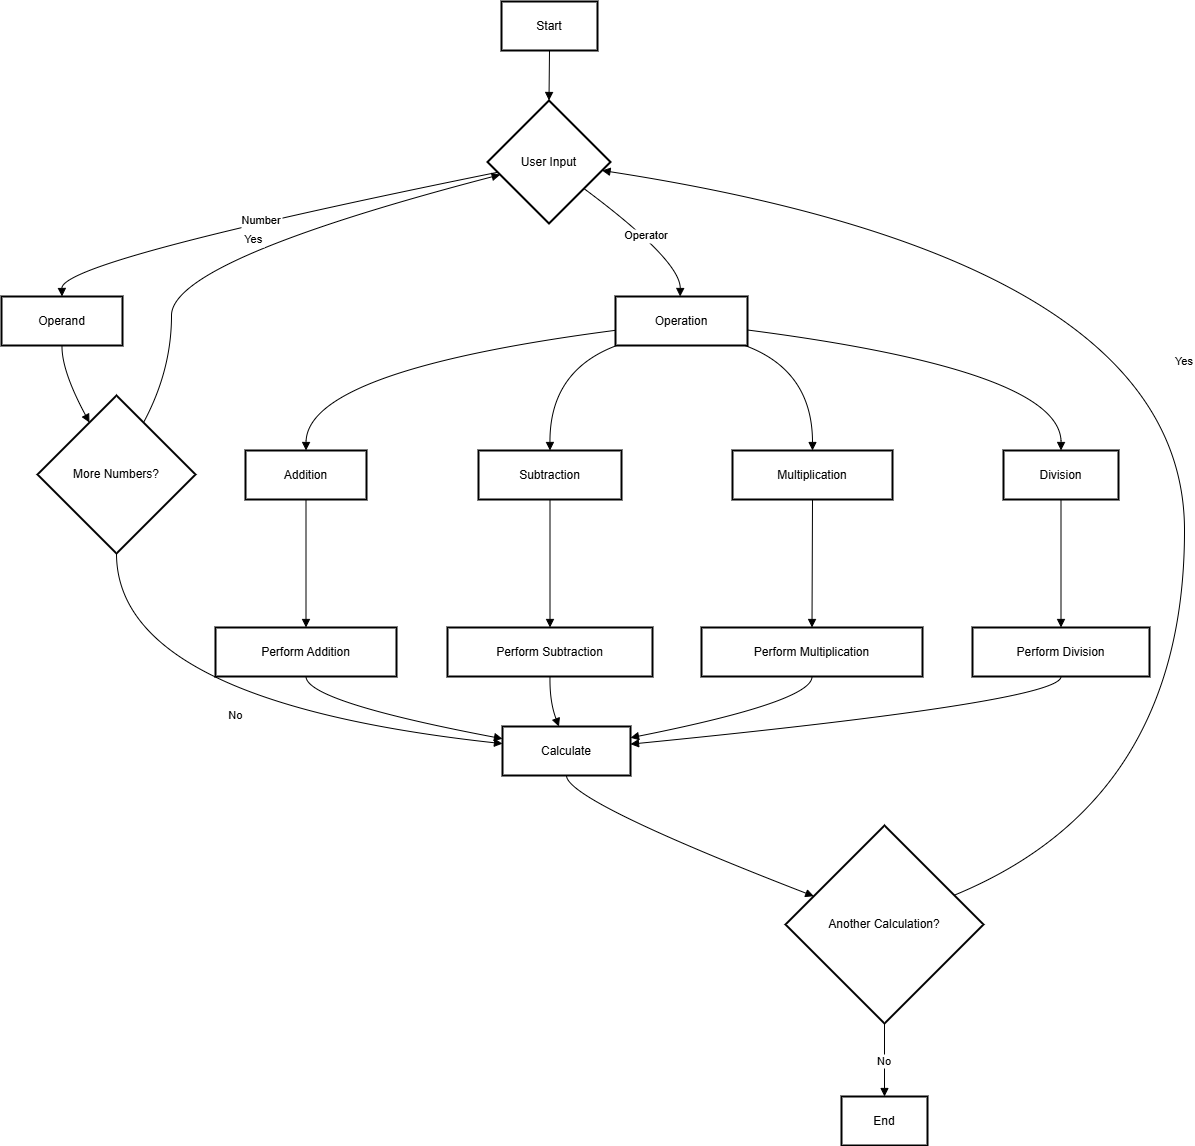

The diagram above was exported from draw.io. Its source (the exported page's mxGraphModel, read from the mxfile embedded in the PNG):
<mxGraphModel dx="1106" dy="609" grid="1" gridSize="10" guides="1" tooltips="1" connect="1" arrows="1" fold="1" page="1" pageScale="1" pageWidth="850" pageHeight="1100" math="0" shadow="0">
  <root>
    <mxCell id="0" />
    <mxCell id="1" parent="0" />
    <mxCell id="2" value="Start" style="whiteSpace=wrap;strokeWidth=2;" parent="1" vertex="1">
      <mxGeometry x="508" y="8" width="96" height="49" as="geometry" />
    </mxCell>
    <mxCell id="3" value="User Input" style="rhombus;strokeWidth=2;whiteSpace=wrap;" parent="1" vertex="1">
      <mxGeometry x="494" y="107" width="123" height="123" as="geometry" />
    </mxCell>
    <mxCell id="4" value="Operand" style="whiteSpace=wrap;strokeWidth=2;" parent="1" vertex="1">
      <mxGeometry x="8" y="303" width="121" height="49" as="geometry" />
    </mxCell>
    <mxCell id="5" value="Operation" style="whiteSpace=wrap;strokeWidth=2;" parent="1" vertex="1">
      <mxGeometry x="622" y="303" width="132" height="49" as="geometry" />
    </mxCell>
    <mxCell id="6" value="Addition" style="whiteSpace=wrap;strokeWidth=2;" parent="1" vertex="1">
      <mxGeometry x="252" y="457" width="121" height="49" as="geometry" />
    </mxCell>
    <mxCell id="7" value="Subtraction" style="whiteSpace=wrap;strokeWidth=2;" parent="1" vertex="1">
      <mxGeometry x="485" y="457" width="143" height="49" as="geometry" />
    </mxCell>
    <mxCell id="8" value="Multiplication" style="whiteSpace=wrap;strokeWidth=2;" parent="1" vertex="1">
      <mxGeometry x="739" y="457" width="160" height="49" as="geometry" />
    </mxCell>
    <mxCell id="9" value="Division" style="whiteSpace=wrap;strokeWidth=2;" parent="1" vertex="1">
      <mxGeometry x="1010" y="457" width="115" height="49" as="geometry" />
    </mxCell>
    <mxCell id="10" value="More Numbers?" style="rhombus;strokeWidth=2;whiteSpace=wrap;" parent="1" vertex="1">
      <mxGeometry x="44" y="402" width="158" height="158" as="geometry" />
    </mxCell>
    <mxCell id="11" value="Calculate" style="whiteSpace=wrap;strokeWidth=2;" parent="1" vertex="1">
      <mxGeometry x="509" y="733" width="128" height="49" as="geometry" />
    </mxCell>
    <mxCell id="12" value="Perform Addition" style="whiteSpace=wrap;strokeWidth=2;" parent="1" vertex="1">
      <mxGeometry x="222" y="634" width="181" height="49" as="geometry" />
    </mxCell>
    <mxCell id="13" value="Perform Subtraction" style="whiteSpace=wrap;strokeWidth=2;" parent="1" vertex="1">
      <mxGeometry x="454" y="634" width="205" height="49" as="geometry" />
    </mxCell>
    <mxCell id="14" value="Perform Multiplication" style="whiteSpace=wrap;strokeWidth=2;" parent="1" vertex="1">
      <mxGeometry x="708" y="634" width="221" height="49" as="geometry" />
    </mxCell>
    <mxCell id="15" value="Perform Division" style="whiteSpace=wrap;strokeWidth=2;" parent="1" vertex="1">
      <mxGeometry x="979" y="634" width="177" height="49" as="geometry" />
    </mxCell>
    <mxCell id="16" value="Another Calculation?" style="rhombus;strokeWidth=2;whiteSpace=wrap;" parent="1" vertex="1">
      <mxGeometry x="792" y="832" width="198" height="198" as="geometry" />
    </mxCell>
    <mxCell id="17" value="End" style="whiteSpace=wrap;strokeWidth=2;" parent="1" vertex="1">
      <mxGeometry x="848" y="1103" width="86" height="49" as="geometry" />
    </mxCell>
    <mxCell id="18" value="" style="curved=1;startArrow=none;endArrow=block;exitX=0.5;exitY=1;entryX=0.5;entryY=0;" parent="1" source="2" target="3" edge="1">
      <mxGeometry relative="1" as="geometry">
        <Array as="points" />
      </mxGeometry>
    </mxCell>
    <mxCell id="19" value="Number" style="curved=1;startArrow=none;endArrow=block;exitX=0;exitY=0.6;entryX=0.5;entryY=0.01;" parent="1" source="3" target="4" edge="1">
      <mxGeometry relative="1" as="geometry">
        <Array as="points">
          <mxPoint x="68" y="267" />
        </Array>
      </mxGeometry>
    </mxCell>
    <mxCell id="20" value="Operator" style="curved=1;startArrow=none;endArrow=block;exitX=1;exitY=0.88;entryX=0.49;entryY=0.01;" parent="1" source="3" target="5" edge="1">
      <mxGeometry relative="1" as="geometry">
        <Array as="points">
          <mxPoint x="687" y="267" />
        </Array>
      </mxGeometry>
    </mxCell>
    <mxCell id="21" value="" style="curved=1;startArrow=none;endArrow=block;exitX=0;exitY=0.69;entryX=0.5;entryY=0;" parent="1" source="5" target="6" edge="1">
      <mxGeometry relative="1" as="geometry">
        <Array as="points">
          <mxPoint x="313" y="377" />
        </Array>
      </mxGeometry>
    </mxCell>
    <mxCell id="22" value="" style="curved=1;startArrow=none;endArrow=block;exitX=0;exitY=1.01;entryX=0.5;entryY=0;" parent="1" source="5" target="7" edge="1">
      <mxGeometry relative="1" as="geometry">
        <Array as="points">
          <mxPoint x="556" y="377" />
        </Array>
      </mxGeometry>
    </mxCell>
    <mxCell id="23" value="" style="curved=1;startArrow=none;endArrow=block;exitX=0.99;exitY=1.01;entryX=0.5;entryY=0;" parent="1" source="5" target="8" edge="1">
      <mxGeometry relative="1" as="geometry">
        <Array as="points">
          <mxPoint x="819" y="377" />
        </Array>
      </mxGeometry>
    </mxCell>
    <mxCell id="24" value="" style="curved=1;startArrow=none;endArrow=block;exitX=0.99;exitY=0.68;entryX=0.5;entryY=0;" parent="1" source="5" target="9" edge="1">
      <mxGeometry relative="1" as="geometry">
        <Array as="points">
          <mxPoint x="1068" y="377" />
        </Array>
      </mxGeometry>
    </mxCell>
    <mxCell id="25" value="" style="curved=1;startArrow=none;endArrow=block;exitX=0.5;exitY=1.01;entryX=0.24;entryY=0;" parent="1" source="4" target="10" edge="1">
      <mxGeometry relative="1" as="geometry">
        <Array as="points">
          <mxPoint x="68" y="377" />
        </Array>
      </mxGeometry>
    </mxCell>
    <mxCell id="26" value="Yes" style="curved=1;startArrow=none;endArrow=block;exitX=0.76;exitY=0;entryX=0;entryY=0.63;" parent="1" source="10" target="3" edge="1">
      <mxGeometry relative="1" as="geometry">
        <Array as="points">
          <mxPoint x="178" y="377" />
          <mxPoint x="178" y="267" />
        </Array>
      </mxGeometry>
    </mxCell>
    <mxCell id="27" value="No" style="curved=1;startArrow=none;endArrow=block;exitX=0.5;exitY=1;entryX=0;entryY=0.35;" parent="1" source="10" target="11" edge="1">
      <mxGeometry relative="1" as="geometry">
        <Array as="points">
          <mxPoint x="123" y="708" />
        </Array>
      </mxGeometry>
    </mxCell>
    <mxCell id="28" value="" style="curved=1;startArrow=none;endArrow=block;exitX=0.5;exitY=1;entryX=0.5;entryY=-0.01;" parent="1" source="6" target="12" edge="1">
      <mxGeometry relative="1" as="geometry">
        <Array as="points" />
      </mxGeometry>
    </mxCell>
    <mxCell id="29" value="" style="curved=1;startArrow=none;endArrow=block;exitX=0.5;exitY=1;entryX=0.5;entryY=-0.01;" parent="1" source="7" target="13" edge="1">
      <mxGeometry relative="1" as="geometry">
        <Array as="points" />
      </mxGeometry>
    </mxCell>
    <mxCell id="30" value="" style="curved=1;startArrow=none;endArrow=block;exitX=0.5;exitY=1;entryX=0.5;entryY=-0.01;" parent="1" source="8" target="14" edge="1">
      <mxGeometry relative="1" as="geometry">
        <Array as="points" />
      </mxGeometry>
    </mxCell>
    <mxCell id="31" value="" style="curved=1;startArrow=none;endArrow=block;exitX=0.5;exitY=1;entryX=0.5;entryY=-0.01;" parent="1" source="9" target="15" edge="1">
      <mxGeometry relative="1" as="geometry">
        <Array as="points" />
      </mxGeometry>
    </mxCell>
    <mxCell id="32" value="" style="curved=1;startArrow=none;endArrow=block;exitX=0.5;exitY=0.99;entryX=0;entryY=0.3;" parent="1" source="11" target="16" edge="1">
      <mxGeometry relative="1" as="geometry">
        <Array as="points">
          <mxPoint x="573" y="807" />
        </Array>
      </mxGeometry>
    </mxCell>
    <mxCell id="33" value="Yes" style="curved=1;startArrow=none;endArrow=block;exitX=1;exitY=0.29;entryX=1;entryY=0.58;" parent="1" source="16" target="3" edge="1">
      <mxGeometry relative="1" as="geometry">
        <Array as="points">
          <mxPoint x="1191" y="807" />
          <mxPoint x="1191" y="267" />
        </Array>
      </mxGeometry>
    </mxCell>
    <mxCell id="34" value="No" style="curved=1;startArrow=none;endArrow=block;exitX=0.5;exitY=1;entryX=0.5;entryY=0;" parent="1" source="16" target="17" edge="1">
      <mxGeometry relative="1" as="geometry">
        <Array as="points" />
      </mxGeometry>
    </mxCell>
    <mxCell id="35" value="" style="curved=1;startArrow=none;endArrow=block;exitX=0.5;exitY=0.99;entryX=0;entryY=0.25;" parent="1" source="12" target="11" edge="1">
      <mxGeometry relative="1" as="geometry">
        <Array as="points">
          <mxPoint x="313" y="708" />
        </Array>
      </mxGeometry>
    </mxCell>
    <mxCell id="36" value="" style="curved=1;startArrow=none;endArrow=block;exitX=0.5;exitY=0.99;entryX=0.44;entryY=-0.01;" parent="1" source="13" target="11" edge="1">
      <mxGeometry relative="1" as="geometry">
        <Array as="points">
          <mxPoint x="556" y="708" />
        </Array>
      </mxGeometry>
    </mxCell>
    <mxCell id="37" value="" style="curved=1;startArrow=none;endArrow=block;exitX=0.5;exitY=0.99;entryX=1;entryY=0.23;" parent="1" source="14" target="11" edge="1">
      <mxGeometry relative="1" as="geometry">
        <Array as="points">
          <mxPoint x="819" y="708" />
        </Array>
      </mxGeometry>
    </mxCell>
    <mxCell id="38" value="" style="curved=1;startArrow=none;endArrow=block;exitX=0.5;exitY=0.99;entryX=1;entryY=0.36;" parent="1" source="15" target="11" edge="1">
      <mxGeometry relative="1" as="geometry">
        <Array as="points">
          <mxPoint x="1068" y="708" />
        </Array>
      </mxGeometry>
    </mxCell>
  </root>
</mxGraphModel>